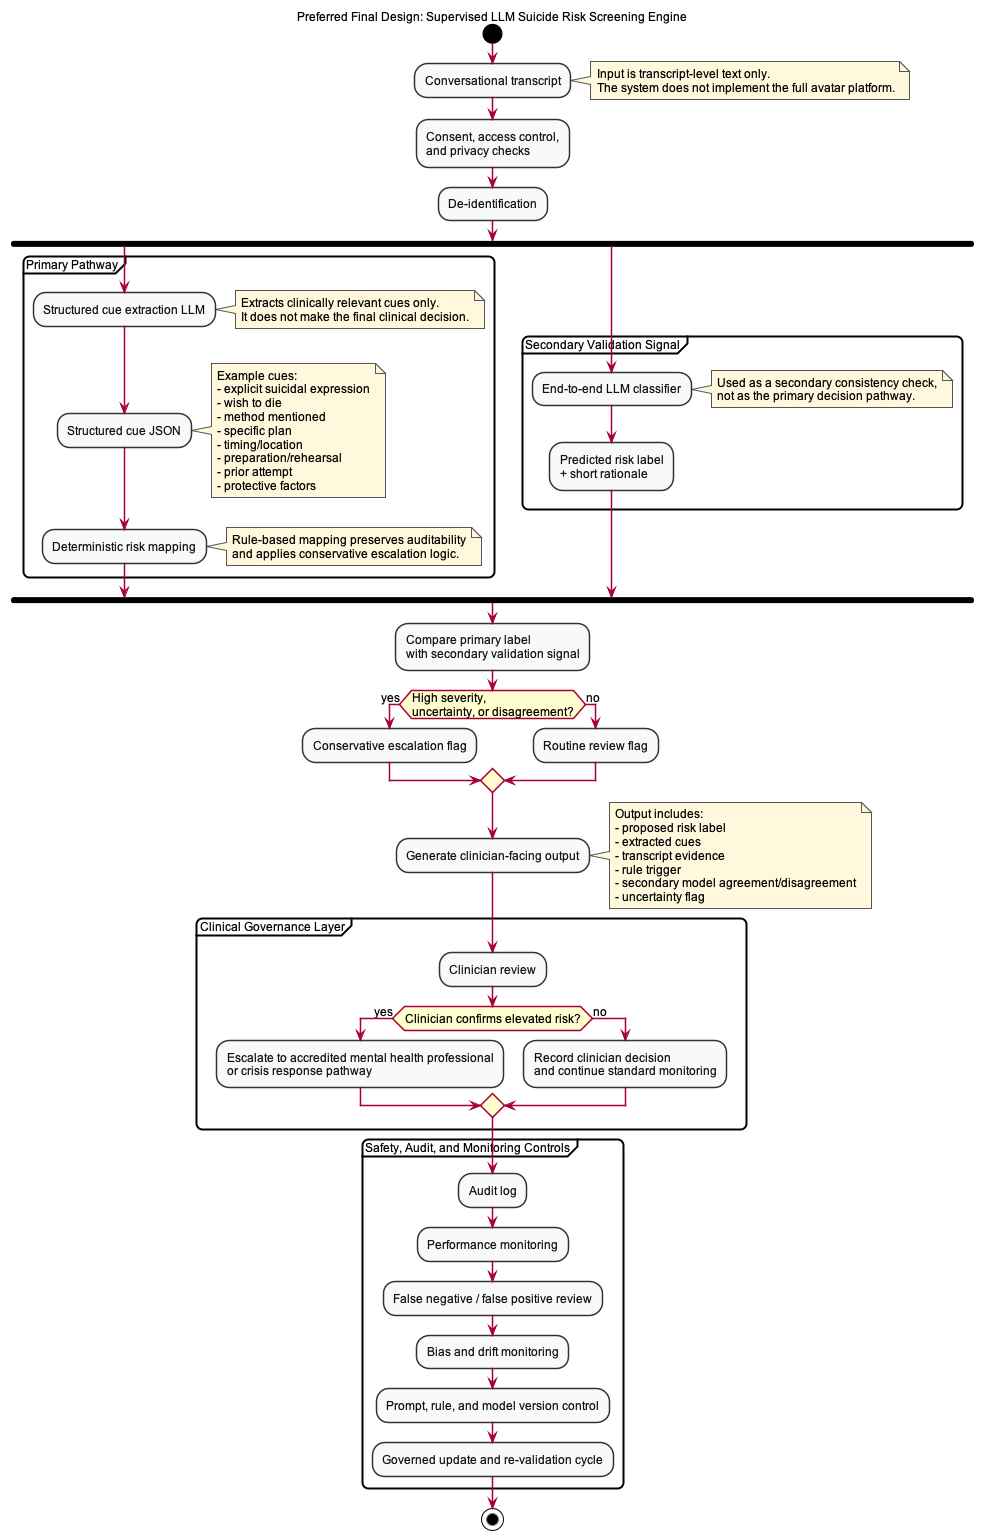

The diagram above was rendered by PlantUML. Its source (embedded in the PNG):
@startuml
title Preferred Final Design: Supervised LLM Suicide Risk Screening Engine

skinparam backgroundColor white
skinparam shadowing false
skinparam roundcorner 12
skinparam defaultFontName Arial
skinparam defaultFontSize 12
skinparam activity {
  BackgroundColor #F8F9FA
  BorderColor #333333
  FontColor #111111
}
skinparam note {
  BackgroundColor #FFF8DC
  BorderColor #555555
}

start

:Conversational transcript;
note right
Input is transcript-level text only.
The system does not implement the full avatar platform.
end note

:Consent, access control,\nand privacy checks;

:De-identification;

fork
  partition "Primary Pathway" {
    :Structured cue extraction LLM;
    note right
    Extracts clinically relevant cues only.
    It does not make the final clinical decision.
    end note

    :Structured cue JSON;
    note right
    Example cues:
    - explicit suicidal expression
    - wish to die
    - method mentioned
    - specific plan
    - timing/location
    - preparation/rehearsal
    - prior attempt
    - protective factors
    end note

    :Deterministic risk mapping;
    note right
    Rule-based mapping preserves auditability
    and applies conservative escalation logic.
    end note
  }

fork again
  partition "Secondary Validation Signal" {
    :End-to-end LLM classifier;
    note right
    Used as a secondary consistency check,
    not as the primary decision pathway.
    end note

    :Predicted risk label\n+ short rationale;
  }
end fork

:Compare primary label\nwith secondary validation signal;

if (High severity,\nuncertainty, or disagreement?) then (yes)
  :Conservative escalation flag;
else (no)
  :Routine review flag;
endif

:Generate clinician-facing output;
note right
Output includes:
- proposed risk label
- extracted cues
- transcript evidence
- rule trigger
- secondary model agreement/disagreement
- uncertainty flag
end note

partition "Clinical Governance Layer" {
  :Clinician review;
  if (Clinician confirms elevated risk?) then (yes)
    :Escalate to accredited mental health professional\nor crisis response pathway;
  else (no)
    :Record clinician decision\nand continue standard monitoring;
  endif
}

partition "Safety, Audit, and Monitoring Controls" {
  :Audit log;
  :Performance monitoring;
  :False negative / false positive review;
  :Bias and drift monitoring;
  :Prompt, rule, and model version control;
  :Governed update and re-validation cycle;
}

stop

@enduml